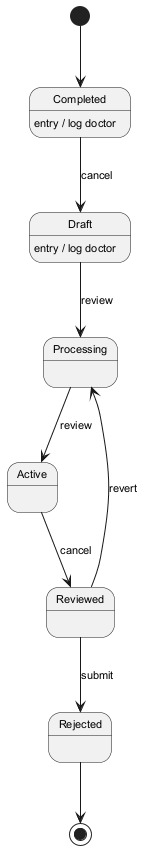

The diagram above was rendered by PlantUML. Its source (embedded in the PNG):
@startuml
skinparam backgroundColor #FFFFFF
skinparam classBackgroundColor #F3E5F5
skinparam classBorderColor #6A1B9A
skinparam defaultFontSize 11
[*] --> Completed
Completed --> Draft : cancel
Completed : entry / log doctor
Draft --> Processing : review
Draft : entry / log doctor
Processing --> Active : review
Active --> Reviewed : cancel
Reviewed --> Rejected : submit
Reviewed --> Processing : revert
Rejected --> [*]
@enduml